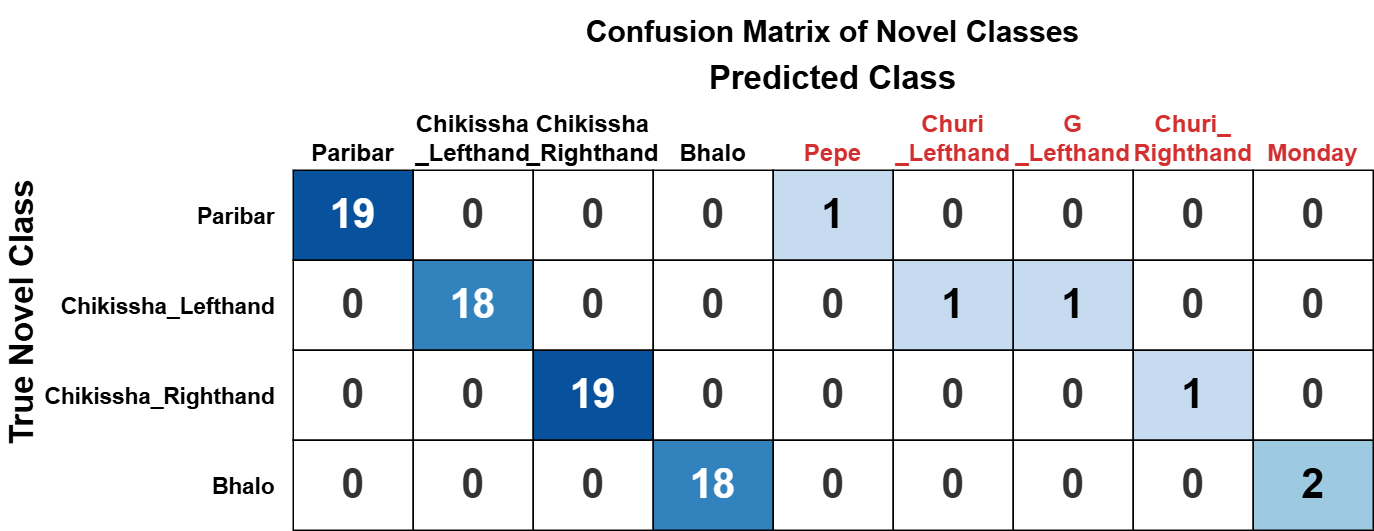

The diagram above was exported from draw.io. Its source (the exported page's mxGraphModel, read from the mxfile embedded in the PNG):
<mxGraphModel dx="2054" dy="1189" grid="0" gridSize="10" guides="1" tooltips="1" connect="1" arrows="1" fold="1" page="0" pageScale="1" pageWidth="850" pageHeight="1100" math="0" shadow="0">
  <root>
    <mxCell id="0" />
    <mxCell id="1" parent="0" />
    <mxCell id="5fdsyNglIRzgBJ0h0j3r-46" parent="1" style="text;html=1;strokeColor=none;fillColor=none;align=center;verticalAlign=middle;whiteSpace=wrap;rounded=0;fontStyle=1;fontSize=20;" value="Confusion Matrix of Novel Classes" vertex="1">
      <mxGeometry height="40" width="720" x="323" y="366" as="geometry" />
    </mxCell>
    <mxCell id="5fdsyNglIRzgBJ0h0j3r-47" parent="1" style="text;html=1;strokeColor=none;fillColor=none;align=center;verticalAlign=middle;whiteSpace=wrap;rounded=0;fontStyle=1;fontSize=22;" value="Predicted Class" vertex="1">
      <mxGeometry height="30" width="720" x="323" y="403" as="geometry" />
    </mxCell>
    <mxCell id="5fdsyNglIRzgBJ0h0j3r-48" parent="1" style="text;html=1;strokeColor=none;fillColor=none;align=center;verticalAlign=middle;whiteSpace=wrap;rounded=0;rotation=-90;fontStyle=1;fontSize=22;" value="True Novel Class" vertex="1">
      <mxGeometry height="30" width="240" x="23" y="559" as="geometry" />
    </mxCell>
    <mxCell id="5fdsyNglIRzgBJ0h0j3r-49" parent="1" style="rounded=0;whiteSpace=wrap;html=1;fillColor=none;strokeColor=none;align=center;verticalAlign=bottom;fontSize=16;fontStyle=1;" value="Paribar" vertex="1">
      <mxGeometry height="80" width="80" x="323" y="399" as="geometry" />
    </mxCell>
    <mxCell id="5fdsyNglIRzgBJ0h0j3r-50" parent="1" style="rounded=0;whiteSpace=wrap;html=1;fillColor=none;strokeColor=none;align=center;verticalAlign=bottom;fontSize=16;fontStyle=1;" value="Chikissha&lt;br&gt;_Lefthand" vertex="1">
      <mxGeometry height="80" width="80" x="403" y="399" as="geometry" />
    </mxCell>
    <mxCell id="5fdsyNglIRzgBJ0h0j3r-51" parent="1" style="rounded=0;whiteSpace=wrap;html=1;fillColor=none;strokeColor=none;align=center;verticalAlign=bottom;fontSize=16;fontStyle=1;" value="Chikissha&lt;br&gt;_Righthand" vertex="1">
      <mxGeometry height="80" width="80" x="483" y="399" as="geometry" />
    </mxCell>
    <mxCell id="5fdsyNglIRzgBJ0h0j3r-52" parent="1" style="rounded=0;whiteSpace=wrap;html=1;fillColor=none;strokeColor=none;align=center;verticalAlign=bottom;fontSize=16;fontStyle=1;" value="Bhalo" vertex="1">
      <mxGeometry height="80" width="80" x="563" y="399" as="geometry" />
    </mxCell>
    <mxCell id="5fdsyNglIRzgBJ0h0j3r-53" parent="1" style="rounded=0;whiteSpace=wrap;html=1;fillColor=none;strokeColor=none;align=center;verticalAlign=bottom;fontSize=16;fontStyle=1;fontColor=#d32f2f;" value="Pepe" vertex="1">
      <mxGeometry height="80" width="80" x="643" y="399" as="geometry" />
    </mxCell>
    <mxCell id="5fdsyNglIRzgBJ0h0j3r-54" parent="1" style="rounded=0;whiteSpace=wrap;html=1;fillColor=none;strokeColor=none;align=center;verticalAlign=bottom;fontSize=16;fontStyle=1;fontColor=#d32f2f;" value="Churi&lt;br&gt;_&lt;span style=&quot;background-color: transparent; color: light-dark(rgb(211, 47, 47), rgb(255, 137, 137));&quot;&gt;Lefthand&lt;/span&gt;" vertex="1">
      <mxGeometry height="80" width="80" x="723" y="399" as="geometry" />
    </mxCell>
    <mxCell id="5fdsyNglIRzgBJ0h0j3r-55" parent="1" style="rounded=0;whiteSpace=wrap;html=1;fillColor=none;strokeColor=none;align=center;verticalAlign=bottom;fontSize=16;fontStyle=1;fontColor=#d32f2f;" value="G&lt;br&gt;_Lefthand" vertex="1">
      <mxGeometry height="80" width="80" x="803" y="399" as="geometry" />
    </mxCell>
    <mxCell id="5fdsyNglIRzgBJ0h0j3r-56" parent="1" style="rounded=0;whiteSpace=wrap;html=1;fillColor=none;strokeColor=none;align=center;verticalAlign=bottom;fontSize=16;fontStyle=1;fontColor=#d32f2f;" value="Churi_&lt;br&gt;&lt;span style=&quot;background-color: transparent; color: light-dark(rgb(211, 47, 47), rgb(255, 137, 137));&quot;&gt;Righthand&lt;/span&gt;" vertex="1">
      <mxGeometry height="80" width="80" x="883" y="399" as="geometry" />
    </mxCell>
    <mxCell id="5fdsyNglIRzgBJ0h0j3r-57" parent="1" style="rounded=0;whiteSpace=wrap;html=1;fillColor=none;strokeColor=none;align=center;verticalAlign=bottom;fontSize=16;fontStyle=1;fontColor=#d32f2f;" value="Monday" vertex="1">
      <mxGeometry height="80" width="80" x="963" y="399" as="geometry" />
    </mxCell>
    <mxCell id="5fdsyNglIRzgBJ0h0j3r-58" parent="1" style="rounded=0;whiteSpace=wrap;html=1;fillColor=none;strokeColor=none;align=right;verticalAlign=middle;fontSize=15;fontStyle=1;" value="Paribar" vertex="1">
      <mxGeometry height="60" width="180" x="133" y="479" as="geometry" />
    </mxCell>
    <mxCell id="5fdsyNglIRzgBJ0h0j3r-59" parent="1" style="rounded=0;whiteSpace=wrap;html=1;fillColor=none;strokeColor=none;align=right;verticalAlign=middle;fontSize=15;fontStyle=1;" value="Chikissha_Lefthand" vertex="1">
      <mxGeometry height="60" width="180" x="133" y="539" as="geometry" />
    </mxCell>
    <mxCell id="5fdsyNglIRzgBJ0h0j3r-60" parent="1" style="rounded=0;whiteSpace=wrap;html=1;fillColor=none;strokeColor=none;align=right;verticalAlign=middle;fontSize=15;fontStyle=1;" value="Chikissha_Righthand" vertex="1">
      <mxGeometry height="60" width="180" x="133" y="599" as="geometry" />
    </mxCell>
    <mxCell id="5fdsyNglIRzgBJ0h0j3r-61" parent="1" style="rounded=0;whiteSpace=wrap;html=1;fillColor=none;strokeColor=none;align=right;verticalAlign=middle;fontSize=15;fontStyle=1;" value="Bhalo" vertex="1">
      <mxGeometry height="60" width="180" x="133" y="659" as="geometry" />
    </mxCell>
    <mxCell id="5fdsyNglIRzgBJ0h0j3r-62" parent="1" style="rounded=0;whiteSpace=wrap;html=1;fillColor=#08519c;strokeColor=#000000;fontColor=#ffffff;fontSize=27;fontStyle=1;" value="19" vertex="1">
      <mxGeometry height="60" width="80" x="323" y="479" as="geometry" />
    </mxCell>
    <mxCell id="5fdsyNglIRzgBJ0h0j3r-63" parent="1" style="rounded=0;whiteSpace=wrap;html=1;fillColor=#ffffff;strokeColor=#000000;fontColor=#333333;fontSize=27;fontStyle=1" value="0" vertex="1">
      <mxGeometry height="60" width="80" x="403" y="479" as="geometry" />
    </mxCell>
    <mxCell id="5fdsyNglIRzgBJ0h0j3r-64" parent="1" style="rounded=0;whiteSpace=wrap;html=1;fillColor=#ffffff;strokeColor=#000000;fontColor=#333333;fontSize=27;fontStyle=1" value="0" vertex="1">
      <mxGeometry height="60" width="80" x="483" y="479" as="geometry" />
    </mxCell>
    <mxCell id="5fdsyNglIRzgBJ0h0j3r-65" parent="1" style="rounded=0;whiteSpace=wrap;html=1;fillColor=#ffffff;strokeColor=#000000;fontColor=#333333;fontSize=27;fontStyle=1" value="0" vertex="1">
      <mxGeometry height="60" width="80" x="563" y="479" as="geometry" />
    </mxCell>
    <mxCell id="5fdsyNglIRzgBJ0h0j3r-66" parent="1" style="rounded=0;whiteSpace=wrap;html=1;fillColor=#c6dbef;strokeColor=#000000;fontColor=#000000;fontSize=27;fontStyle=1;" value="1" vertex="1">
      <mxGeometry height="60" width="80" x="643" y="479" as="geometry" />
    </mxCell>
    <mxCell id="5fdsyNglIRzgBJ0h0j3r-67" parent="1" style="rounded=0;whiteSpace=wrap;html=1;fillColor=#ffffff;strokeColor=#000000;fontColor=#333333;fontSize=27;fontStyle=1" value="0" vertex="1">
      <mxGeometry height="60" width="80" x="723" y="479" as="geometry" />
    </mxCell>
    <mxCell id="5fdsyNglIRzgBJ0h0j3r-68" parent="1" style="rounded=0;whiteSpace=wrap;html=1;fillColor=#ffffff;strokeColor=#000000;fontColor=#333333;fontSize=27;fontStyle=1" value="0" vertex="1">
      <mxGeometry height="60" width="80" x="803" y="479" as="geometry" />
    </mxCell>
    <mxCell id="5fdsyNglIRzgBJ0h0j3r-69" parent="1" style="rounded=0;whiteSpace=wrap;html=1;fillColor=#ffffff;strokeColor=#000000;fontColor=#333333;fontSize=27;fontStyle=1" value="0" vertex="1">
      <mxGeometry height="60" width="80" x="883" y="479" as="geometry" />
    </mxCell>
    <mxCell id="5fdsyNglIRzgBJ0h0j3r-70" parent="1" style="rounded=0;whiteSpace=wrap;html=1;fillColor=#ffffff;strokeColor=#000000;fontColor=#333333;fontSize=27;fontStyle=1" value="0" vertex="1">
      <mxGeometry height="60" width="80" x="963" y="479" as="geometry" />
    </mxCell>
    <mxCell id="5fdsyNglIRzgBJ0h0j3r-71" parent="1" style="rounded=0;whiteSpace=wrap;html=1;fillColor=#ffffff;strokeColor=#000000;fontColor=#333333;fontSize=27;fontStyle=1" value="0" vertex="1">
      <mxGeometry height="60" width="80" x="323" y="539" as="geometry" />
    </mxCell>
    <mxCell id="5fdsyNglIRzgBJ0h0j3r-72" parent="1" style="rounded=0;whiteSpace=wrap;html=1;fillColor=#3182bd;strokeColor=#000000;fontColor=#ffffff;fontSize=27;fontStyle=1;" value="18" vertex="1">
      <mxGeometry height="60" width="80" x="403" y="539" as="geometry" />
    </mxCell>
    <mxCell id="5fdsyNglIRzgBJ0h0j3r-73" parent="1" style="rounded=0;whiteSpace=wrap;html=1;fillColor=#ffffff;strokeColor=#000000;fontColor=#333333;fontSize=27;fontStyle=1" value="0" vertex="1">
      <mxGeometry height="60" width="80" x="483" y="539" as="geometry" />
    </mxCell>
    <mxCell id="5fdsyNglIRzgBJ0h0j3r-74" parent="1" style="rounded=0;whiteSpace=wrap;html=1;fillColor=#ffffff;strokeColor=#000000;fontColor=#333333;fontSize=27;fontStyle=1" value="0" vertex="1">
      <mxGeometry height="60" width="80" x="563" y="539" as="geometry" />
    </mxCell>
    <mxCell id="5fdsyNglIRzgBJ0h0j3r-75" parent="1" style="rounded=0;whiteSpace=wrap;html=1;fillColor=#ffffff;strokeColor=#000000;fontColor=#333333;fontSize=27;fontStyle=1" value="0" vertex="1">
      <mxGeometry height="60" width="80" x="643" y="539" as="geometry" />
    </mxCell>
    <mxCell id="5fdsyNglIRzgBJ0h0j3r-76" parent="1" style="rounded=0;whiteSpace=wrap;html=1;fillColor=#c6dbef;strokeColor=#000000;fontColor=#000000;fontSize=27;fontStyle=1;" value="1" vertex="1">
      <mxGeometry height="60" width="80" x="723" y="539" as="geometry" />
    </mxCell>
    <mxCell id="5fdsyNglIRzgBJ0h0j3r-77" parent="1" style="rounded=0;whiteSpace=wrap;html=1;fillColor=#c6dbef;strokeColor=#000000;fontColor=#000000;fontSize=27;fontStyle=1;" value="1" vertex="1">
      <mxGeometry height="60" width="80" x="803" y="539" as="geometry" />
    </mxCell>
    <mxCell id="5fdsyNglIRzgBJ0h0j3r-78" parent="1" style="rounded=0;whiteSpace=wrap;html=1;fillColor=#ffffff;strokeColor=#000000;fontColor=#333333;fontSize=27;fontStyle=1" value="0" vertex="1">
      <mxGeometry height="60" width="80" x="883" y="539" as="geometry" />
    </mxCell>
    <mxCell id="5fdsyNglIRzgBJ0h0j3r-79" parent="1" style="rounded=0;whiteSpace=wrap;html=1;fillColor=#ffffff;strokeColor=#000000;fontColor=#333333;fontSize=27;fontStyle=1" value="0" vertex="1">
      <mxGeometry height="60" width="80" x="963" y="539" as="geometry" />
    </mxCell>
    <mxCell id="5fdsyNglIRzgBJ0h0j3r-80" parent="1" style="rounded=0;whiteSpace=wrap;html=1;fillColor=#ffffff;strokeColor=#000000;fontColor=#333333;fontSize=27;fontStyle=1" value="0" vertex="1">
      <mxGeometry height="60" width="80" x="323" y="599" as="geometry" />
    </mxCell>
    <mxCell id="5fdsyNglIRzgBJ0h0j3r-81" parent="1" style="rounded=0;whiteSpace=wrap;html=1;fillColor=#ffffff;strokeColor=#000000;fontColor=#333333;fontSize=27;fontStyle=1" value="0" vertex="1">
      <mxGeometry height="60" width="80" x="403" y="599" as="geometry" />
    </mxCell>
    <mxCell id="5fdsyNglIRzgBJ0h0j3r-82" parent="1" style="rounded=0;whiteSpace=wrap;html=1;fillColor=#08519c;strokeColor=#000000;fontColor=#ffffff;fontSize=27;fontStyle=1;" value="19" vertex="1">
      <mxGeometry height="60" width="80" x="483" y="599" as="geometry" />
    </mxCell>
    <mxCell id="5fdsyNglIRzgBJ0h0j3r-83" parent="1" style="rounded=0;whiteSpace=wrap;html=1;fillColor=#ffffff;strokeColor=#000000;fontColor=#333333;fontSize=27;fontStyle=1" value="0" vertex="1">
      <mxGeometry height="60" width="80" x="563" y="599" as="geometry" />
    </mxCell>
    <mxCell id="5fdsyNglIRzgBJ0h0j3r-84" parent="1" style="rounded=0;whiteSpace=wrap;html=1;fillColor=#ffffff;strokeColor=#000000;fontColor=#333333;fontSize=27;fontStyle=1" value="0" vertex="1">
      <mxGeometry height="60" width="80" x="643" y="599" as="geometry" />
    </mxCell>
    <mxCell id="5fdsyNglIRzgBJ0h0j3r-85" parent="1" style="rounded=0;whiteSpace=wrap;html=1;fillColor=#ffffff;strokeColor=#000000;fontColor=#333333;fontSize=27;fontStyle=1" value="0" vertex="1">
      <mxGeometry height="60" width="80" x="723" y="599" as="geometry" />
    </mxCell>
    <mxCell id="5fdsyNglIRzgBJ0h0j3r-86" parent="1" style="rounded=0;whiteSpace=wrap;html=1;fillColor=#ffffff;strokeColor=#000000;fontColor=#333333;fontSize=27;fontStyle=1" value="0" vertex="1">
      <mxGeometry height="60" width="80" x="803" y="599" as="geometry" />
    </mxCell>
    <mxCell id="5fdsyNglIRzgBJ0h0j3r-87" parent="1" style="rounded=0;whiteSpace=wrap;html=1;fillColor=#c6dbef;strokeColor=#000000;fontColor=#000000;fontSize=27;fontStyle=1;" value="1" vertex="1">
      <mxGeometry height="60" width="80" x="883" y="599" as="geometry" />
    </mxCell>
    <mxCell id="5fdsyNglIRzgBJ0h0j3r-88" parent="1" style="rounded=0;whiteSpace=wrap;html=1;fillColor=#ffffff;strokeColor=#000000;fontColor=#333333;fontSize=27;fontStyle=1" value="0" vertex="1">
      <mxGeometry height="60" width="80" x="963" y="599" as="geometry" />
    </mxCell>
    <mxCell id="5fdsyNglIRzgBJ0h0j3r-89" parent="1" style="rounded=0;whiteSpace=wrap;html=1;fillColor=#ffffff;strokeColor=#000000;fontColor=#333333;fontSize=27;fontStyle=1" value="0" vertex="1">
      <mxGeometry height="60" width="80" x="323" y="659" as="geometry" />
    </mxCell>
    <mxCell id="5fdsyNglIRzgBJ0h0j3r-90" parent="1" style="rounded=0;whiteSpace=wrap;html=1;fillColor=#ffffff;strokeColor=#000000;fontColor=#333333;fontSize=27;fontStyle=1" value="0" vertex="1">
      <mxGeometry height="60" width="80" x="403" y="659" as="geometry" />
    </mxCell>
    <mxCell id="5fdsyNglIRzgBJ0h0j3r-91" parent="1" style="rounded=0;whiteSpace=wrap;html=1;fillColor=#ffffff;strokeColor=#000000;fontColor=#333333;fontSize=27;fontStyle=1" value="0" vertex="1">
      <mxGeometry height="60" width="80" x="483" y="659" as="geometry" />
    </mxCell>
    <mxCell id="5fdsyNglIRzgBJ0h0j3r-92" parent="1" style="rounded=0;whiteSpace=wrap;html=1;fillColor=#3182bd;strokeColor=#000000;fontColor=#ffffff;fontSize=27;fontStyle=1;" value="18" vertex="1">
      <mxGeometry height="60" width="80" x="563" y="659" as="geometry" />
    </mxCell>
    <mxCell id="5fdsyNglIRzgBJ0h0j3r-93" parent="1" style="rounded=0;whiteSpace=wrap;html=1;fillColor=#ffffff;strokeColor=#000000;fontColor=#333333;fontSize=27;fontStyle=1" value="0" vertex="1">
      <mxGeometry height="60" width="80" x="643" y="659" as="geometry" />
    </mxCell>
    <mxCell id="5fdsyNglIRzgBJ0h0j3r-94" parent="1" style="rounded=0;whiteSpace=wrap;html=1;fillColor=#ffffff;strokeColor=#000000;fontColor=#333333;fontSize=27;fontStyle=1" value="0" vertex="1">
      <mxGeometry height="60" width="80" x="723" y="659" as="geometry" />
    </mxCell>
    <mxCell id="5fdsyNglIRzgBJ0h0j3r-95" parent="1" style="rounded=0;whiteSpace=wrap;html=1;fillColor=#ffffff;strokeColor=#000000;fontColor=#333333;fontSize=27;fontStyle=1" value="0" vertex="1">
      <mxGeometry height="60" width="80" x="803" y="659" as="geometry" />
    </mxCell>
    <mxCell id="5fdsyNglIRzgBJ0h0j3r-96" parent="1" style="rounded=0;whiteSpace=wrap;html=1;fillColor=#ffffff;strokeColor=#000000;fontColor=#333333;fontSize=27;fontStyle=1" value="0" vertex="1">
      <mxGeometry height="60" width="80" x="883" y="659" as="geometry" />
    </mxCell>
    <mxCell id="5fdsyNglIRzgBJ0h0j3r-97" parent="1" style="rounded=0;whiteSpace=wrap;html=1;fillColor=#9ecae1;strokeColor=#000000;fontColor=#000000;fontSize=27;fontStyle=1;" value="2" vertex="1">
      <mxGeometry height="60" width="80" x="963" y="659" as="geometry" />
    </mxCell>
  </root>
</mxGraphModel>